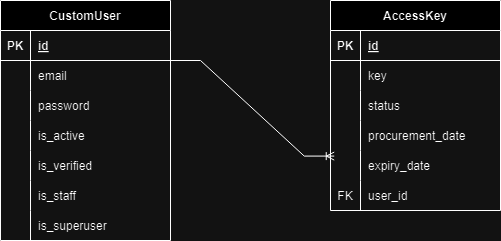

The diagram above was exported from draw.io. Its source (the exported page's mxGraphModel, read from the mxfile embedded in the PNG):
<mxGraphModel dx="1344" dy="723" grid="1" gridSize="10" guides="1" tooltips="1" connect="1" arrows="1" fold="1" page="1" pageScale="1" pageWidth="850" pageHeight="1100" math="0" shadow="0" extFonts="Permanent Marker^https://fonts.googleapis.com/css?family=Permanent+Marker">
  <root>
    <mxCell id="0" />
    <mxCell id="1" parent="0" />
    <mxCell id="C-vyLk0tnHw3VtMMgP7b-2" value="AccessKey" style="shape=table;startSize=30;container=1;collapsible=1;childLayout=tableLayout;fixedRows=1;rowLines=0;fontStyle=1;align=center;resizeLast=1;" parent="1" vertex="1">
      <mxGeometry x="450" y="120" width="170" height="210" as="geometry" />
    </mxCell>
    <mxCell id="C-vyLk0tnHw3VtMMgP7b-3" value="" style="shape=partialRectangle;collapsible=0;dropTarget=0;pointerEvents=0;fillColor=none;points=[[0,0.5],[1,0.5]];portConstraint=eastwest;top=0;left=0;right=0;bottom=1;" parent="C-vyLk0tnHw3VtMMgP7b-2" vertex="1">
      <mxGeometry y="30" width="170" height="30" as="geometry" />
    </mxCell>
    <mxCell id="C-vyLk0tnHw3VtMMgP7b-4" value="PK" style="shape=partialRectangle;overflow=hidden;connectable=0;fillColor=none;top=0;left=0;bottom=0;right=0;fontStyle=1;" parent="C-vyLk0tnHw3VtMMgP7b-3" vertex="1">
      <mxGeometry width="30" height="30" as="geometry">
        <mxRectangle width="30" height="30" as="alternateBounds" />
      </mxGeometry>
    </mxCell>
    <mxCell id="C-vyLk0tnHw3VtMMgP7b-5" value="id" style="shape=partialRectangle;overflow=hidden;connectable=0;fillColor=none;top=0;left=0;bottom=0;right=0;align=left;spacingLeft=6;fontStyle=5;" parent="C-vyLk0tnHw3VtMMgP7b-3" vertex="1">
      <mxGeometry x="30" width="140" height="30" as="geometry">
        <mxRectangle width="140" height="30" as="alternateBounds" />
      </mxGeometry>
    </mxCell>
    <mxCell id="C-vyLk0tnHw3VtMMgP7b-6" value="" style="shape=partialRectangle;collapsible=0;dropTarget=0;pointerEvents=0;fillColor=none;points=[[0,0.5],[1,0.5]];portConstraint=eastwest;top=0;left=0;right=0;bottom=0;" parent="C-vyLk0tnHw3VtMMgP7b-2" vertex="1">
      <mxGeometry y="60" width="170" height="30" as="geometry" />
    </mxCell>
    <mxCell id="C-vyLk0tnHw3VtMMgP7b-7" value="" style="shape=partialRectangle;overflow=hidden;connectable=0;fillColor=none;top=0;left=0;bottom=0;right=0;" parent="C-vyLk0tnHw3VtMMgP7b-6" vertex="1">
      <mxGeometry width="30" height="30" as="geometry">
        <mxRectangle width="30" height="30" as="alternateBounds" />
      </mxGeometry>
    </mxCell>
    <mxCell id="C-vyLk0tnHw3VtMMgP7b-8" value="key" style="shape=partialRectangle;overflow=hidden;connectable=0;fillColor=none;top=0;left=0;bottom=0;right=0;align=left;spacingLeft=6;" parent="C-vyLk0tnHw3VtMMgP7b-6" vertex="1">
      <mxGeometry x="30" width="140" height="30" as="geometry">
        <mxRectangle width="140" height="30" as="alternateBounds" />
      </mxGeometry>
    </mxCell>
    <mxCell id="C-vyLk0tnHw3VtMMgP7b-9" value="" style="shape=partialRectangle;collapsible=0;dropTarget=0;pointerEvents=0;fillColor=none;points=[[0,0.5],[1,0.5]];portConstraint=eastwest;top=0;left=0;right=0;bottom=0;" parent="C-vyLk0tnHw3VtMMgP7b-2" vertex="1">
      <mxGeometry y="90" width="170" height="30" as="geometry" />
    </mxCell>
    <mxCell id="C-vyLk0tnHw3VtMMgP7b-10" value="" style="shape=partialRectangle;overflow=hidden;connectable=0;fillColor=none;top=0;left=0;bottom=0;right=0;" parent="C-vyLk0tnHw3VtMMgP7b-9" vertex="1">
      <mxGeometry width="30" height="30" as="geometry">
        <mxRectangle width="30" height="30" as="alternateBounds" />
      </mxGeometry>
    </mxCell>
    <mxCell id="C-vyLk0tnHw3VtMMgP7b-11" value="status" style="shape=partialRectangle;overflow=hidden;connectable=0;fillColor=none;top=0;left=0;bottom=0;right=0;align=left;spacingLeft=6;" parent="C-vyLk0tnHw3VtMMgP7b-9" vertex="1">
      <mxGeometry x="30" width="140" height="30" as="geometry">
        <mxRectangle width="140" height="30" as="alternateBounds" />
      </mxGeometry>
    </mxCell>
    <mxCell id="hIb-cwRMHYvyqWF4rPfZ-35" value="" style="shape=partialRectangle;collapsible=0;dropTarget=0;pointerEvents=0;fillColor=none;points=[[0,0.5],[1,0.5]];portConstraint=eastwest;top=0;left=0;right=0;bottom=0;" vertex="1" parent="C-vyLk0tnHw3VtMMgP7b-2">
      <mxGeometry y="120" width="170" height="30" as="geometry" />
    </mxCell>
    <mxCell id="hIb-cwRMHYvyqWF4rPfZ-36" value="" style="shape=partialRectangle;overflow=hidden;connectable=0;fillColor=none;top=0;left=0;bottom=0;right=0;" vertex="1" parent="hIb-cwRMHYvyqWF4rPfZ-35">
      <mxGeometry width="30" height="30" as="geometry">
        <mxRectangle width="30" height="30" as="alternateBounds" />
      </mxGeometry>
    </mxCell>
    <mxCell id="hIb-cwRMHYvyqWF4rPfZ-37" value="procurement_date" style="shape=partialRectangle;overflow=hidden;connectable=0;fillColor=none;top=0;left=0;bottom=0;right=0;align=left;spacingLeft=6;" vertex="1" parent="hIb-cwRMHYvyqWF4rPfZ-35">
      <mxGeometry x="30" width="140" height="30" as="geometry">
        <mxRectangle width="140" height="30" as="alternateBounds" />
      </mxGeometry>
    </mxCell>
    <mxCell id="hIb-cwRMHYvyqWF4rPfZ-38" value="" style="shape=partialRectangle;collapsible=0;dropTarget=0;pointerEvents=0;fillColor=none;points=[[0,0.5],[1,0.5]];portConstraint=eastwest;top=0;left=0;right=0;bottom=0;" vertex="1" parent="C-vyLk0tnHw3VtMMgP7b-2">
      <mxGeometry y="150" width="170" height="30" as="geometry" />
    </mxCell>
    <mxCell id="hIb-cwRMHYvyqWF4rPfZ-39" value="" style="shape=partialRectangle;overflow=hidden;connectable=0;fillColor=none;top=0;left=0;bottom=0;right=0;" vertex="1" parent="hIb-cwRMHYvyqWF4rPfZ-38">
      <mxGeometry width="30" height="30" as="geometry">
        <mxRectangle width="30" height="30" as="alternateBounds" />
      </mxGeometry>
    </mxCell>
    <mxCell id="hIb-cwRMHYvyqWF4rPfZ-40" value="expiry_date" style="shape=partialRectangle;overflow=hidden;connectable=0;fillColor=none;top=0;left=0;bottom=0;right=0;align=left;spacingLeft=6;" vertex="1" parent="hIb-cwRMHYvyqWF4rPfZ-38">
      <mxGeometry x="30" width="140" height="30" as="geometry">
        <mxRectangle width="140" height="30" as="alternateBounds" />
      </mxGeometry>
    </mxCell>
    <mxCell id="hIb-cwRMHYvyqWF4rPfZ-44" value="" style="shape=partialRectangle;collapsible=0;dropTarget=0;pointerEvents=0;fillColor=none;points=[[0,0.5],[1,0.5]];portConstraint=eastwest;top=0;left=0;right=0;bottom=0;" vertex="1" parent="C-vyLk0tnHw3VtMMgP7b-2">
      <mxGeometry y="180" width="170" height="30" as="geometry" />
    </mxCell>
    <mxCell id="hIb-cwRMHYvyqWF4rPfZ-45" value="FK" style="shape=partialRectangle;overflow=hidden;connectable=0;fillColor=none;top=0;left=0;bottom=0;right=0;" vertex="1" parent="hIb-cwRMHYvyqWF4rPfZ-44">
      <mxGeometry width="30" height="30" as="geometry">
        <mxRectangle width="30" height="30" as="alternateBounds" />
      </mxGeometry>
    </mxCell>
    <mxCell id="hIb-cwRMHYvyqWF4rPfZ-46" value="user_id" style="shape=partialRectangle;overflow=hidden;connectable=0;fillColor=none;top=0;left=0;bottom=0;right=0;align=left;spacingLeft=6;" vertex="1" parent="hIb-cwRMHYvyqWF4rPfZ-44">
      <mxGeometry x="30" width="140" height="30" as="geometry">
        <mxRectangle width="140" height="30" as="alternateBounds" />
      </mxGeometry>
    </mxCell>
    <mxCell id="C-vyLk0tnHw3VtMMgP7b-23" value="CustomUser" style="shape=table;startSize=30;container=1;collapsible=1;childLayout=tableLayout;fixedRows=1;rowLines=0;fontStyle=1;align=center;resizeLast=1;" parent="1" vertex="1">
      <mxGeometry x="120" y="120" width="170" height="240" as="geometry">
        <mxRectangle x="120" y="120" width="100" height="30" as="alternateBounds" />
      </mxGeometry>
    </mxCell>
    <mxCell id="C-vyLk0tnHw3VtMMgP7b-24" value="" style="shape=partialRectangle;collapsible=0;dropTarget=0;pointerEvents=0;fillColor=none;points=[[0,0.5],[1,0.5]];portConstraint=eastwest;top=0;left=0;right=0;bottom=1;" parent="C-vyLk0tnHw3VtMMgP7b-23" vertex="1">
      <mxGeometry y="30" width="170" height="30" as="geometry" />
    </mxCell>
    <mxCell id="C-vyLk0tnHw3VtMMgP7b-25" value="PK" style="shape=partialRectangle;overflow=hidden;connectable=0;fillColor=none;top=0;left=0;bottom=0;right=0;fontStyle=1;" parent="C-vyLk0tnHw3VtMMgP7b-24" vertex="1">
      <mxGeometry width="30" height="30" as="geometry">
        <mxRectangle width="30" height="30" as="alternateBounds" />
      </mxGeometry>
    </mxCell>
    <mxCell id="C-vyLk0tnHw3VtMMgP7b-26" value="id" style="shape=partialRectangle;overflow=hidden;connectable=0;fillColor=none;top=0;left=0;bottom=0;right=0;align=left;spacingLeft=6;fontStyle=5;" parent="C-vyLk0tnHw3VtMMgP7b-24" vertex="1">
      <mxGeometry x="30" width="140" height="30" as="geometry">
        <mxRectangle width="140" height="30" as="alternateBounds" />
      </mxGeometry>
    </mxCell>
    <mxCell id="C-vyLk0tnHw3VtMMgP7b-27" value="" style="shape=partialRectangle;collapsible=0;dropTarget=0;pointerEvents=0;fillColor=none;points=[[0,0.5],[1,0.5]];portConstraint=eastwest;top=0;left=0;right=0;bottom=0;" parent="C-vyLk0tnHw3VtMMgP7b-23" vertex="1">
      <mxGeometry y="60" width="170" height="30" as="geometry" />
    </mxCell>
    <mxCell id="C-vyLk0tnHw3VtMMgP7b-28" value="" style="shape=partialRectangle;overflow=hidden;connectable=0;fillColor=none;top=0;left=0;bottom=0;right=0;" parent="C-vyLk0tnHw3VtMMgP7b-27" vertex="1">
      <mxGeometry width="30" height="30" as="geometry">
        <mxRectangle width="30" height="30" as="alternateBounds" />
      </mxGeometry>
    </mxCell>
    <mxCell id="C-vyLk0tnHw3VtMMgP7b-29" value="email" style="shape=partialRectangle;overflow=hidden;connectable=0;fillColor=none;top=0;left=0;bottom=0;right=0;align=left;spacingLeft=6;" parent="C-vyLk0tnHw3VtMMgP7b-27" vertex="1">
      <mxGeometry x="30" width="140" height="30" as="geometry">
        <mxRectangle width="140" height="30" as="alternateBounds" />
      </mxGeometry>
    </mxCell>
    <mxCell id="hIb-cwRMHYvyqWF4rPfZ-20" value="" style="shape=partialRectangle;collapsible=0;dropTarget=0;pointerEvents=0;fillColor=none;points=[[0,0.5],[1,0.5]];portConstraint=eastwest;top=0;left=0;right=0;bottom=0;" vertex="1" parent="C-vyLk0tnHw3VtMMgP7b-23">
      <mxGeometry y="90" width="170" height="30" as="geometry" />
    </mxCell>
    <mxCell id="hIb-cwRMHYvyqWF4rPfZ-21" value="" style="shape=partialRectangle;overflow=hidden;connectable=0;fillColor=none;top=0;left=0;bottom=0;right=0;" vertex="1" parent="hIb-cwRMHYvyqWF4rPfZ-20">
      <mxGeometry width="30" height="30" as="geometry">
        <mxRectangle width="30" height="30" as="alternateBounds" />
      </mxGeometry>
    </mxCell>
    <mxCell id="hIb-cwRMHYvyqWF4rPfZ-22" value="password" style="shape=partialRectangle;overflow=hidden;connectable=0;fillColor=none;top=0;left=0;bottom=0;right=0;align=left;spacingLeft=6;" vertex="1" parent="hIb-cwRMHYvyqWF4rPfZ-20">
      <mxGeometry x="30" width="140" height="30" as="geometry">
        <mxRectangle width="140" height="30" as="alternateBounds" />
      </mxGeometry>
    </mxCell>
    <mxCell id="hIb-cwRMHYvyqWF4rPfZ-23" value="" style="shape=partialRectangle;collapsible=0;dropTarget=0;pointerEvents=0;fillColor=none;points=[[0,0.5],[1,0.5]];portConstraint=eastwest;top=0;left=0;right=0;bottom=0;" vertex="1" parent="C-vyLk0tnHw3VtMMgP7b-23">
      <mxGeometry y="120" width="170" height="30" as="geometry" />
    </mxCell>
    <mxCell id="hIb-cwRMHYvyqWF4rPfZ-24" value="" style="shape=partialRectangle;overflow=hidden;connectable=0;fillColor=none;top=0;left=0;bottom=0;right=0;" vertex="1" parent="hIb-cwRMHYvyqWF4rPfZ-23">
      <mxGeometry width="30" height="30" as="geometry">
        <mxRectangle width="30" height="30" as="alternateBounds" />
      </mxGeometry>
    </mxCell>
    <mxCell id="hIb-cwRMHYvyqWF4rPfZ-25" value="is_active" style="shape=partialRectangle;overflow=hidden;connectable=0;fillColor=none;top=0;left=0;bottom=0;right=0;align=left;spacingLeft=6;" vertex="1" parent="hIb-cwRMHYvyqWF4rPfZ-23">
      <mxGeometry x="30" width="140" height="30" as="geometry">
        <mxRectangle width="140" height="30" as="alternateBounds" />
      </mxGeometry>
    </mxCell>
    <mxCell id="hIb-cwRMHYvyqWF4rPfZ-26" value="" style="shape=partialRectangle;collapsible=0;dropTarget=0;pointerEvents=0;fillColor=none;points=[[0,0.5],[1,0.5]];portConstraint=eastwest;top=0;left=0;right=0;bottom=0;" vertex="1" parent="C-vyLk0tnHw3VtMMgP7b-23">
      <mxGeometry y="150" width="170" height="30" as="geometry" />
    </mxCell>
    <mxCell id="hIb-cwRMHYvyqWF4rPfZ-27" value="" style="shape=partialRectangle;overflow=hidden;connectable=0;fillColor=none;top=0;left=0;bottom=0;right=0;" vertex="1" parent="hIb-cwRMHYvyqWF4rPfZ-26">
      <mxGeometry width="30" height="30" as="geometry">
        <mxRectangle width="30" height="30" as="alternateBounds" />
      </mxGeometry>
    </mxCell>
    <mxCell id="hIb-cwRMHYvyqWF4rPfZ-28" value="is_verified" style="shape=partialRectangle;overflow=hidden;connectable=0;fillColor=none;top=0;left=0;bottom=0;right=0;align=left;spacingLeft=6;" vertex="1" parent="hIb-cwRMHYvyqWF4rPfZ-26">
      <mxGeometry x="30" width="140" height="30" as="geometry">
        <mxRectangle width="140" height="30" as="alternateBounds" />
      </mxGeometry>
    </mxCell>
    <mxCell id="hIb-cwRMHYvyqWF4rPfZ-29" value="" style="shape=partialRectangle;collapsible=0;dropTarget=0;pointerEvents=0;fillColor=none;points=[[0,0.5],[1,0.5]];portConstraint=eastwest;top=0;left=0;right=0;bottom=0;" vertex="1" parent="C-vyLk0tnHw3VtMMgP7b-23">
      <mxGeometry y="180" width="170" height="30" as="geometry" />
    </mxCell>
    <mxCell id="hIb-cwRMHYvyqWF4rPfZ-30" value="" style="shape=partialRectangle;overflow=hidden;connectable=0;fillColor=none;top=0;left=0;bottom=0;right=0;" vertex="1" parent="hIb-cwRMHYvyqWF4rPfZ-29">
      <mxGeometry width="30" height="30" as="geometry">
        <mxRectangle width="30" height="30" as="alternateBounds" />
      </mxGeometry>
    </mxCell>
    <mxCell id="hIb-cwRMHYvyqWF4rPfZ-31" value="is_staff" style="shape=partialRectangle;overflow=hidden;connectable=0;fillColor=none;top=0;left=0;bottom=0;right=0;align=left;spacingLeft=6;" vertex="1" parent="hIb-cwRMHYvyqWF4rPfZ-29">
      <mxGeometry x="30" width="140" height="30" as="geometry">
        <mxRectangle width="140" height="30" as="alternateBounds" />
      </mxGeometry>
    </mxCell>
    <mxCell id="hIb-cwRMHYvyqWF4rPfZ-32" value="" style="shape=partialRectangle;collapsible=0;dropTarget=0;pointerEvents=0;fillColor=none;points=[[0,0.5],[1,0.5]];portConstraint=eastwest;top=0;left=0;right=0;bottom=0;" vertex="1" parent="C-vyLk0tnHw3VtMMgP7b-23">
      <mxGeometry y="210" width="170" height="30" as="geometry" />
    </mxCell>
    <mxCell id="hIb-cwRMHYvyqWF4rPfZ-33" value="" style="shape=partialRectangle;overflow=hidden;connectable=0;fillColor=none;top=0;left=0;bottom=0;right=0;" vertex="1" parent="hIb-cwRMHYvyqWF4rPfZ-32">
      <mxGeometry width="30" height="30" as="geometry">
        <mxRectangle width="30" height="30" as="alternateBounds" />
      </mxGeometry>
    </mxCell>
    <mxCell id="hIb-cwRMHYvyqWF4rPfZ-34" value="is_superuser" style="shape=partialRectangle;overflow=hidden;connectable=0;fillColor=none;top=0;left=0;bottom=0;right=0;align=left;spacingLeft=6;" vertex="1" parent="hIb-cwRMHYvyqWF4rPfZ-32">
      <mxGeometry x="30" width="140" height="30" as="geometry">
        <mxRectangle width="140" height="30" as="alternateBounds" />
      </mxGeometry>
    </mxCell>
    <mxCell id="hIb-cwRMHYvyqWF4rPfZ-49" value="" style="edgeStyle=entityRelationEdgeStyle;fontSize=12;html=1;endArrow=ERoneToMany;rounded=0;entryX=0.022;entryY=1.186;entryDx=0;entryDy=0;entryPerimeter=0;" edge="1" parent="1" target="hIb-cwRMHYvyqWF4rPfZ-35">
      <mxGeometry width="100" height="100" relative="1" as="geometry">
        <mxPoint x="290" y="180" as="sourcePoint" />
        <mxPoint x="390" y="80" as="targetPoint" />
      </mxGeometry>
    </mxCell>
  </root>
</mxGraphModel>